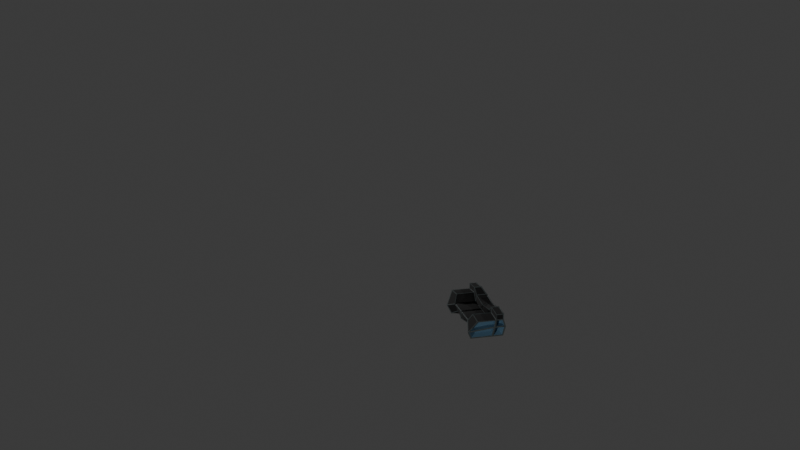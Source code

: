 # Source: future_sofa.blend  (saved by Blender 4.0.36; exported with 4.5.12 LTS)
import bpy
from mathutils import Matrix  # noqa: F401  (used for matrix-valued properties, if any)

bpy.ops.wm.read_factory_settings(use_empty=True)
scene = bpy.context.scene
scene.name = 'Scene'

# ---- collections
col_collection = bpy.data.collections.new('Collection'); scene.collection.children.link(col_collection)
col_lights__camera__action = bpy.data.collections.new('Lights, Camera, ACTION!'); scene.collection.children.link(col_lights__camera__action)

# ---- materials (node trees are filled in below, after node groups)
mat_rims = bpy.data.materials.new('Rims')
mat_rims.use_transparent_shadow = False
mat_cushions = bpy.data.materials.new('Cushions')
mat_cushions.use_transparent_shadow = False
mat_inner_outside_stuff = bpy.data.materials.new('inner outside stuff')
mat_inner_outside_stuff.use_transparent_shadow = False

# ---- node groups
ng_auto_smooth = bpy.data.node_groups.new('Auto Smooth', 'GeometryNodeTree')
_s = ng_auto_smooth.interface.new_socket(name='Geometry', in_out='OUTPUT', socket_type='NodeSocketGeometry')
_s = ng_auto_smooth.interface.new_socket(name='Geometry', in_out='INPUT', socket_type='NodeSocketGeometry')
_s = ng_auto_smooth.interface.new_socket(name='Angle', in_out='INPUT', socket_type='NodeSocketFloat')
_s.subtype = 'ANGLE'
_s.min_value = 0.0
_s.max_value = 3.142
ng_auto_smooth.is_modifier = True
_N = ng_auto_smooth.nodes; _L = ng_auto_smooth.links
n0 = _N.new('NodeGroupOutput'); n0.name = 'Group Output'; n0.location = (480, -100)
n1 = _N.new('NodeGroupInput'); n1.name = 'Group Input'; n1.location = (-420, -300)
n2 = _N.new('NodeGroupInput'); n2.name = 'Group Input.001'; n2.location = (-60, -100)
n3 = _N.new('GeometryNodeSetShadeSmooth'); n3.name = 'Set Shade Smooth'; n3.location = (120, -100)
n3.domain = 'EDGE'
n4 = _N.new('GeometryNodeSetShadeSmooth'); n4.name = 'Set Shade Smooth.001'; n4.location = (300, -100)
n5 = _N.new('GeometryNodeInputMeshEdgeAngle'); n5.name = 'Edge Angle'; n5.location = (-420, -220)
n6 = _N.new('GeometryNodeInputEdgeSmooth'); n6.name = 'Is Edge Smooth'; n6.location = (-60, -160)
n7 = _N.new('GeometryNodeInputShadeSmooth'); n7.name = 'Is Face Smooth'; n7.location = (-240, -340)
n8 = _N.new('FunctionNodeBooleanMath'); n8.name = 'Boolean Math'; n8.location = (-60, -220)
n9 = _N.new('FunctionNodeCompare'); n9.name = 'Compare'; n9.location = (-240, -180)
n9.operation = 'LESS_EQUAL'
_L.new(n5.outputs[0], n9.inputs[0])
_L.new(n4.outputs[0], n0.inputs[0])
_L.new(n1.outputs[1], n9.inputs[1])
_L.new(n9.outputs[0], n8.inputs[0])
_L.new(n7.outputs[0], n8.inputs[1])
_L.new(n2.outputs[0], n3.inputs[0])
_L.new(n6.outputs[0], n3.inputs[1])
_L.new(n3.outputs[0], n4.inputs[0])
_L.new(n8.outputs[0], n3.inputs[2])
n0.is_active_output = True

# ---- material node trees
mat_rims.use_nodes = True; mat_rims.node_tree.nodes.clear()
_N = mat_rims.node_tree.nodes; _L = mat_rims.node_tree.links
n0 = _N.new('ShaderNodeBsdfPrincipled'); n0.name = 'Principled BSDF'; n0.location = (10, 300)
n0.inputs[0].default_value = (0.05962, 0.07354, 0.07481, 1.0)
n0.inputs[2].default_value = 0.8125
n0.inputs[3].default_value = 1.45
n1 = _N.new('ShaderNodeOutputMaterial'); n1.name = 'Material Output'; n1.location = (300, 300)
_L.new(n0.outputs[0], n1.inputs[0])
n1.is_active_output = True
mat_cushions.use_nodes = True; mat_cushions.node_tree.nodes.clear()
_N = mat_cushions.node_tree.nodes; _L = mat_cushions.node_tree.links
n0 = _N.new('ShaderNodeBsdfPrincipled'); n0.name = 'Principled BSDF'; n0.location = (10, 300)
n0.inputs[0].default_value = (0.009267, 0.009267, 0.009267, 1.0)
n0.inputs[2].default_value = 1.0
n0.inputs[3].default_value = 1.45
n1 = _N.new('ShaderNodeOutputMaterial'); n1.name = 'Material Output'; n1.location = (300, 300)
_L.new(n0.outputs[0], n1.inputs[0])
n1.is_active_output = True
mat_inner_outside_stuff.use_nodes = True; mat_inner_outside_stuff.node_tree.nodes.clear()
_N = mat_inner_outside_stuff.node_tree.nodes; _L = mat_inner_outside_stuff.node_tree.links
n0 = _N.new('ShaderNodeBsdfPrincipled'); n0.name = 'Principled BSDF'; n0.location = (10, 300)
n0.inputs[0].default_value = (0.09346, 0.1806, 0.2607, 1.0)
n0.inputs[3].default_value = 1.45
n1 = _N.new('ShaderNodeOutputMaterial'); n1.name = 'Material Output'; n1.location = (300, 300)
_L.new(n0.outputs[0], n1.inputs[0])
n1.is_active_output = True

# ---- world
world_world = bpy.data.worlds.new('World'); scene.world = world_world
world_world.use_nodes = True; world_world.node_tree.nodes.clear()
_N = world_world.node_tree.nodes; _L = world_world.node_tree.links
n0 = _N.new('ShaderNodeOutputWorld'); n0.name = 'World Output'; n0.location = (300, 300)
n1 = _N.new('ShaderNodeBackground'); n1.name = 'Background'; n1.location = (10, 300)
n1.inputs[0].default_value = (0.05088, 0.05088, 0.05088, 1.0)
_L.new(n1.outputs[0], n0.inputs[0])
n0.is_active_output = True
world_world.color = (0.05088, 0.05088, 0.05088)
world_world.use_sun_shadow = False
world_world.sun_shadow_jitter_overblur = 0.0

# ---- cameras
cam_camera = bpy.data.cameras.new('Camera')
cam_camera.clip_end = 100.0
cam_camera.ortho_scale = 7.314

# ---- lights
light_light = bpy.data.lights.new('Light', 'POINT')
light_light.transmission_factor = 0.0
light_light.use_soft_falloff = False
light_light.energy = 2000.0
light_light.shadow_soft_size = 0.1
light_light.shadow_maximum_resolution = 0.002
light_light.use_absolute_resolution = True
light_light_001 = bpy.data.lights.new('Light.001', 'POINT')
light_light_001.transmission_factor = 0.0
light_light_001.use_soft_falloff = False
light_light_001.energy = 2000.0
light_light_001.shadow_soft_size = 0.1
light_light_001.shadow_maximum_resolution = 0.002
light_light_001.use_absolute_resolution = True
light_light_002 = bpy.data.lights.new('Light.002', 'POINT')
light_light_002.transmission_factor = 0.0
light_light_002.use_soft_falloff = False
light_light_002.energy = 2000.0
light_light_002.shadow_soft_size = 0.1
light_light_002.shadow_maximum_resolution = 0.002
light_light_002.use_absolute_resolution = True

# ---- meshes
me_cube_004 = bpy.data.meshes.new('Cube.004')
me_cube_004.from_pydata([(-0.323, -0.2936, 0.01478), (-0.3735, -0.3763, 0.1193), (-0.3946, 0.1189, -0.1189), (-0.3735, 0.179, 0.1189), (0.0, 0.0, -0.1189), (0.0, 0.0, 0.1193), (-0.3735, 0.0, 0.1193), (-0.3735, 0.0, -0.1189), (0.0, 0.1468, -0.1189), (0.0, 0.179, 0.1189), (0.0, -0.3763, 0.01468), (0.0, -0.3763, 0.1193), (-0.5579, -0.3763, -0.1189), (-0.6166, -0.4405, 0.01468), (-0.5579, 0.179, -0.1189), (-0.6754, 0.179, 0.08809), (-0.4738, -0.3195, 0.2627), (-0.4738, 0.1222, 0.2627), (-0.7301, -0.3195, 0.2365), (-0.7301, 0.1222, 0.2365), (-0.5579, 0.0, -0.1189), (-0.6754, 0.0, 0.08809), (-0.4738, 0.0, 0.2627), (-0.7301, 0.0, 0.2365), (-0.3377, -0.001403, 0.2643), (-0.3377, 0.1776, 0.2643), (0.0, 0.179, 0.2136), (0.0, 0.0, 0.2136), (-0.4738, 0.0, 0.3574), (-0.4738, 0.1222, 0.3574), (-0.7301, 0.0, 0.3312), (-0.7301, 0.1222, 0.3312), (-0.3244, -0.2871, 0.02236), (-0.3216, -0.3002, 0.007245), (-0.3771, -0.3679, 0.1153), (-0.37, -0.3847, 0.1233), (-0.3949, 0.113, -0.1109), (-0.3943, 0.1249, -0.1269), (-0.3731, 0.169, 0.119), (-0.3739, 0.189, 0.1189), (0.0, 0.0019, -0.1091), (0.0, -0.0019, -0.1288), (0.0, 0.006685, 0.1125), (0.0, -0.006685, 0.1261), (-0.3772, 0.006182, 0.1122), (-0.3699, -0.006182, 0.1265), (-0.3743, 0.001313, -0.1091), (-0.3727, -0.001313, -0.1288), (0.0, 0.1403, -0.1114), (0.0, 0.1534, -0.1265), (0.0, 0.1693, 0.1198), (0.0, 0.1887, 0.1181), (0.0, -0.3691, 0.02159), (0.0, -0.3835, 0.007776), (0.0, -0.368, 0.1139), (0.0, -0.3846, 0.1248), (-0.5558, -0.3712, -0.1106), (-0.56, -0.3814, -0.1273), (-0.6121, -0.4319, 0.01727), (-0.6212, -0.449, 0.01209), (-0.5545, 0.1726, -0.112), (-0.5613, 0.1853, -0.1259), (-0.669, 0.1715, 0.08992), (-0.6817, 0.1865, 0.08627), (-0.4771, -0.3151, 0.2543), (-0.4705, -0.3238, 0.2711), (-0.4722, 0.1124, 0.2613), (-0.4755, 0.1319, 0.2641), (-0.7225, -0.315, 0.2317), (-0.7376, -0.3239, 0.2413), (-0.7223, 0.1159, 0.237), (-0.7379, 0.1284, 0.236), (-0.5535, 0.0005672, -0.11), (-0.5623, -0.0005672, -0.1279), (-0.6663, 0.0001373, 0.09235), (-0.6844, -0.0001373, 0.08384), (-0.476, 0.008426, 0.2578), (-0.4716, -0.008426, 0.2676), (-0.7206, 0.003101, 0.2357), (-0.7395, -0.003101, 0.2373), (-0.34, 0.006245, 0.2583), (-0.3353, -0.009051, 0.2703), (-0.3381, 0.1698, 0.2581), (-0.3372, 0.1854, 0.2705), (-0.003164, 0.172, 0.2073), (-0.003175, 0.00704, 0.2073), (-0.4757, 0.006371, 0.3499), (-0.4719, -0.006371, 0.3649), (-0.4751, 0.1162, 0.3495), (-0.4725, 0.1281, 0.3653), (-0.724, 0.005829, 0.3258), (-0.7361, -0.005829, 0.3366), (-0.724, 0.1163, 0.3258), (-0.7361, 0.128, 0.3366), (-0.3845, 0.1765, 0.1081), (-0.4031, 0.1248, -0.1093), (-0.5529, 0.1751, -0.1091), (-0.6591, 0.179, 0.0797), (-0.6788, 0.1648, 0.09748), (-0.6788, 0.01, 0.09748), (-0.7266, 0.01, 0.2271), (-0.7266, 0.1151, 0.2271), (-0.4034, 0.1115, -0.1189), (-0.3855, 0.01, -0.1189), (-0.5479, 0.01, -0.1189), (-0.5479, 0.1647, -0.1189), (-0.009648, -0.3738, 0.02468), (-0.00996, -0.3763, 0.1095), (-0.359, -0.3701, 0.1119), (-0.3167, -0.3021, 0.02242), (-0.5619, -0.3698, -0.1098), (-0.6142, -0.4264, 0.007779), (-0.669, -0.009994, 0.07754), (-0.5628, -0.01, -0.1102), (-0.00996, -0.01, 0.1198), (-0.3635, -0.01, 0.1198), (-0.3635, -0.3663, 0.1198), (-0.00996, -0.3663, 0.1198), (-0.3792, -0.3625, 0.1277), (-0.3792, -0.01, 0.1276), (-0.4681, -0.01, 0.2545), (-0.4681, -0.3122, 0.2545), (-0.3618, -0.009102, -0.1148), (-0.00996, -0.009423, -0.1156), (-0.009923, -0.3641, 0.01124), (-0.3142, -0.2866, 0.01033), (-0.4838, -0.3095, 0.2617), (-0.4838, -0.01, 0.2617), (-0.7201, -0.01, 0.2375), (-0.7201, -0.3095, 0.2375), (-0.3837, 0.1221, -0.1092), (-0.3643, 0.1765, 0.1093), (-0.00996, 0.1777, 0.109), (-0.009935, 0.1475, -0.109), (-0.5628, 0.01, -0.1102), (-0.6704, 0.01, 0.0794), (-0.6704, 0.169, 0.0794), (-0.5628, 0.169, -0.1102), (-0.3349, -0.3024, 0.01739), (-0.379, -0.3728, 0.1079), (-0.6039, -0.4341, 0.01011), (-0.5533, -0.3774, -0.1058), (-0.3909, 0.1755, 0.1266), (-0.6685, 0.1755, 0.09822), (-0.7165, 0.1256, 0.2285), (-0.4789, 0.1256, 0.2528), (-0.3821, -0.009102, -0.1148), (-0.3329, -0.2876, 0.005849), (-0.5492, -0.3628, -0.114), (-0.5479, -0.01, -0.1189), (-0.4838, 0.1222, 0.2717), (-0.7201, 0.1222, 0.2476), (-0.7201, 0.1222, 0.3222), (-0.4838, 0.1222, 0.3463), (-0.6118, -0.4337, 0.02653), (-0.388, -0.3756, 0.1231), (-0.4789, -0.3229, 0.2528), (-0.7152, -0.3241, 0.2291), (-0.7201, 0.0, 0.2476), (-0.4838, 0.0, 0.2717), (-0.4838, 0.0, 0.3463), (-0.7201, 0.0, 0.3222), (-0.6776, -0.009977, 0.096), (-0.6234, -0.4226, 0.02686), (-0.7255, -0.3132, 0.2276), (-0.7266, -0.01, 0.2271), (-0.3828, 0.1097, -0.1189), (-0.00996, 0.1361, -0.1189), (-0.00996, 0.01, -0.1189), (-0.3651, 0.01, -0.1189), (-0.7301, 0.1122, 0.2465), (-0.7301, 0.01, 0.2465), (-0.7301, 0.01, 0.3212), (-0.7301, 0.1122, 0.3212), (-0.4838, 0.01, 0.3564), (-0.4838, 0.1122, 0.3564), (-0.7201, 0.1122, 0.3322), (-0.7201, 0.01, 0.3322), (-0.3459, 0.008682, 0.2699), (-0.3459, 0.1637, 0.2699), (-0.4656, 0.115, 0.3517), (-0.4656, 0.009915, 0.3517), (-0.009849, 0.169, 0.2151), (-0.3278, 0.1676, 0.2628), (-0.3278, 0.008638, 0.2628), (-0.009849, 0.009959, 0.2151), (0.0, 0.01, 0.1292), (0.0, 0.169, 0.1289), (0.0, 0.169, 0.2036), (0.0, 0.01, 0.2036), (-0.4638, 0.0, 0.2658), (-0.3779, -0.0001246, 0.1431), (-0.349, -0.001212, 0.2599), (-0.4638, -0.000103, 0.3384), (-0.00996, 0.179, 0.1289), (-0.3608, 0.1789, 0.1289), (-0.3301, 0.1777, 0.253), (-0.009959, 0.179, 0.205), (-0.3774, 0.1749, 0.1415), (-0.4651, 0.1271, 0.2662), (-0.4646, 0.1259, 0.3392), (-0.3485, 0.1743, 0.2597), (-0.3608, -9.654e-05, 0.1296), (-0.00996, 0.0, 0.1296), (-0.009959, -4.155e-05, 0.2051), (-0.3301, -0.001268, 0.253), (0.0, 0.1856, 0.2199), (0.0, 0.186, 0.22), (0.0, -0.00661, 0.2199), (0.0, -0.007041, 0.22), (0.0, 0.1858, 0.2196), (0.0, -0.006864, 0.2196), (0.0, 0.1712, 0.2092), (0.0, 0.00775, 0.2092), (0.0, 0.007032, 0.2078), (0.0, 0.172, 0.2077), (0.0, 0.1737, 0.2067), (0.0, 0.00533, 0.2068), (-0.01779, -0.3584, 0.1277), (-0.07547, -0.3005, 0.1452), (-0.03079, -0.3453, 0.1387), (-0.04632, -0.3297, 0.1427), (-0.06201, -0.314, 0.1435), (-0.2981, -0.3005, 0.1452), (-0.3557, -0.3584, 0.1277), (-0.3115, -0.314, 0.1435), (-0.3272, -0.3297, 0.1427), (-0.3427, -0.3453, 0.1387), (-0.2981, -0.07561, 0.1452), (-0.3557, -0.01793, 0.1277), (-0.3114, -0.06201, 0.1435), (-0.327, -0.04647, 0.1427), (-0.3427, -0.03101, 0.1387), (-0.01779, -0.01793, 0.1277), (-0.07547, -0.07543, 0.1452), (-0.03079, -0.03091, 0.1386), (-0.04632, -0.04626, 0.1422), (-0.06201, -0.06179, 0.1432), (-0.3713, -0.1087, 0.1708), (-0.3675, -0.04997, 0.1467), (-0.3668, -0.09597, 0.1625), (-0.3649, -0.08026, 0.1561), (-0.3654, -0.06406, 0.1512), (-0.3714, -0.2502, 0.1711), (-0.3694, -0.3186, 0.149), (-0.3672, -0.2664, 0.1635), (-0.3661, -0.285, 0.1585), (-0.3672, -0.3032, 0.1542), (-0.3964, -0.1087, 0.2088), (-0.4415, -0.05006, 0.2514), (-0.4047, -0.09596, 0.2192), (-0.4173, -0.08012, 0.2319), (-0.4308, -0.06387, 0.2437), (-0.3964, -0.236, 0.2088), (-0.4405, -0.2781, 0.2492), (-0.4044, -0.2452, 0.2189), (-0.4163, -0.2563, 0.2307), (-0.4294, -0.2677, 0.2417), (-0.2741, -0.01274, 0.1576), (-0.3314, -0.006881, 0.1321), (-0.2871, -0.01218, 0.1492), (-0.3026, -0.01081, 0.1421), (-0.3182, -0.008933, 0.1363), (-0.03827, -0.007024, 0.1318), (-0.08679, -0.01253, 0.1576), (-0.05005, -0.009042, 0.1357), (-0.06341, -0.01082, 0.1416), (-0.07631, -0.01207, 0.1491), (-0.3033, -0.008046, 0.2454), (-0.2629, -0.01312, 0.2029), (-0.2929, -0.009969, 0.2375), (-0.2816, -0.01165, 0.2262), (-0.2711, -0.01279, 0.2139), (-0.08679, -0.01262, 0.1765), (-0.03827, -0.006995, 0.2056), (-0.07631, -0.01213, 0.1847), (-0.06341, -0.01084, 0.1934), (-0.05005, -0.009023, 0.2009), (-0.6812, 0.1548, 0.1041), (-0.6812, 0.01701, 0.1041), (-0.7242, 0.01701, 0.2205), (-0.7242, 0.1102, 0.2205), (-0.566, -0.3652, -0.104), (-0.6114, -0.4164, 0.003495), (-0.6653, -0.01702, 0.06971), (-0.5654, -0.01699, -0.1037), (-0.5663, 0.01701, -0.1042), (-0.667, 0.01701, 0.0733), (-0.667, 0.162, 0.0733), (-0.5663, 0.162, -0.1042), (-0.6805, -0.01703, 0.101), (-0.6271, -0.41, 0.03591), (-0.7235, -0.3088, 0.2208), (-0.7227, -0.01696, 0.2212), (-0.5935, 0.02039, 0.1141), (-0.5935, 0.1319, 0.1141), (-0.6282, 0.09577, 0.2083), (-0.6282, 0.02039, 0.2083), (-0.5002, -0.2888, -0.0542), (-0.537, -0.3302, 0.03273), (-0.4998, -0.007111, -0.05397), (-0.5806, -0.007134, 0.08628), (-0.5819, 0.02039, 0.08919), (-0.5005, 0.02039, -0.05434), (-0.5005, 0.1377, -0.05434), (-0.5819, 0.1377, 0.08919), (-0.5496, -0.325, 0.05895), (-0.5928, -0.00714, 0.1116), (-0.627, -0.00709, 0.2088), (-0.6276, -0.2432, 0.2085)], [], [(3, 2, 14, 15), (289, 286, 303, 304), (2, 7, 20, 14), (10, 11, 1, 0), (279, 280, 297, 294), (6, 1, 224, 229), (16, 1, 244, 254), (7, 4, 10, 0), (16, 22, 23, 18), (2, 3, 9, 8), (290, 291, 306, 307), (0, 1, 13, 12), (3, 15, 19, 17), (7, 0, 12, 20), (17, 19, 31, 29), (13, 1, 16, 18), (23, 22, 28, 30), (285, 282, 298, 300), (2, 8, 4, 7), (19, 23, 30, 31), (28, 29, 31, 30), (24, 25, 29, 28), (26, 25, 24, 27), (5, 9, 26, 27), (22, 6, 24, 28), (9, 3, 25, 26), (3, 17, 29, 25), (94, 95, 36, 38), (95, 94, 39, 37), (95, 96, 60, 36), (96, 95, 37, 61), (96, 97, 62, 60), (97, 96, 61, 63), (97, 94, 38, 62), (94, 97, 63, 39), (98, 99, 74, 62), (99, 98, 63, 75), (99, 100, 78, 74), (100, 99, 75, 79), (100, 101, 70, 78), (101, 100, 79, 71), (101, 98, 62, 70), (98, 101, 71, 63), (102, 103, 46, 36), (103, 102, 37, 47), (103, 104, 72, 46), (104, 103, 47, 73), (104, 105, 60, 72), (105, 104, 73, 61), (105, 102, 36, 60), (102, 105, 61, 37), (106, 107, 54, 52), (107, 106, 53, 55), (107, 108, 34, 54), (108, 107, 55, 35), (108, 109, 32, 34), (109, 108, 35, 33), (109, 106, 52, 32), (106, 109, 33, 53), (110, 111, 58, 56), (111, 110, 57, 59), (111, 112, 74, 58), (112, 111, 59, 75), (112, 113, 72, 74), (113, 112, 75, 73), (113, 110, 56, 72), (110, 113, 73, 57), (114, 115, 44, 42), (115, 114, 43, 45), (115, 116, 34, 44), (116, 115, 45, 35), (116, 117, 54, 34), (117, 116, 35, 55), (117, 114, 42, 54), (114, 117, 55, 43), (118, 119, 44, 34), (119, 118, 35, 45), (119, 120, 76, 44), (120, 119, 45, 77), (120, 121, 64, 76), (121, 120, 77, 65), (121, 118, 34, 64), (118, 121, 65, 35), (122, 123, 40, 46), (123, 122, 47, 41), (123, 124, 52, 40), (124, 123, 41, 53), (124, 125, 32, 52), (125, 124, 53, 33), (125, 122, 46, 32), (122, 125, 33, 47), (126, 127, 76, 64), (127, 126, 65, 77), (127, 128, 78, 76), (128, 127, 77, 79), (128, 129, 68, 78), (129, 128, 79, 69), (129, 126, 64, 68), (126, 129, 69, 65), (130, 131, 38, 36), (131, 130, 37, 39), (131, 132, 50, 38), (132, 131, 39, 51), (132, 133, 48, 50), (133, 132, 51, 49), (133, 130, 36, 48), (130, 133, 49, 37), (134, 135, 74, 72), (135, 134, 73, 75), (135, 136, 62, 74), (136, 135, 75, 63), (136, 137, 60, 62), (137, 136, 63, 61), (137, 134, 72, 60), (134, 137, 61, 73), (138, 139, 34, 32), (139, 138, 33, 35), (139, 140, 58, 34), (140, 139, 35, 59), (140, 141, 56, 58), (141, 140, 59, 57), (141, 138, 32, 56), (138, 141, 57, 33), (142, 143, 62, 38), (143, 142, 39, 63), (143, 144, 70, 62), (144, 143, 63, 71), (144, 145, 66, 70), (145, 144, 71, 67), (145, 142, 38, 66), (142, 145, 67, 39), (146, 147, 32, 46), (147, 146, 47, 33), (147, 148, 56, 32), (148, 147, 33, 57), (148, 149, 72, 56), (149, 148, 57, 73), (149, 146, 46, 72), (146, 149, 73, 47), (150, 151, 70, 66), (151, 150, 67, 71), (151, 152, 92, 70), (152, 151, 71, 93), (152, 153, 88, 92), (153, 152, 93, 89), (153, 150, 66, 88), (150, 153, 89, 67), (154, 155, 34, 58), (155, 154, 59, 35), (155, 156, 64, 34), (156, 155, 35, 65), (156, 157, 68, 64), (157, 156, 65, 69), (157, 154, 58, 68), (154, 157, 69, 59), (158, 159, 76, 78), (159, 158, 79, 77), (159, 160, 86, 76), (160, 159, 77, 87), (160, 161, 90, 86), (161, 160, 87, 91), (161, 158, 78, 90), (158, 161, 91, 79), (162, 163, 58, 74), (163, 162, 75, 59), (163, 164, 68, 58), (164, 163, 59, 69), (164, 165, 78, 68), (165, 164, 69, 79), (165, 162, 74, 78), (162, 165, 79, 75), (166, 167, 48, 36), (167, 166, 37, 49), (167, 168, 40, 48), (168, 167, 49, 41), (168, 169, 46, 40), (169, 168, 41, 47), (169, 166, 36, 46), (166, 169, 47, 37), (170, 171, 78, 70), (171, 170, 71, 79), (171, 172, 90, 78), (172, 171, 79, 91), (172, 173, 92, 90), (173, 172, 91, 93), (173, 170, 70, 92), (170, 173, 93, 71), (174, 175, 88, 86), (175, 174, 87, 89), (175, 176, 92, 88), (176, 175, 89, 93), (176, 177, 90, 92), (177, 176, 93, 91), (177, 174, 86, 90), (174, 177, 91, 87), (178, 179, 82, 80), (179, 178, 81, 83), (179, 180, 88, 82), (180, 179, 83, 89), (180, 181, 86, 88), (181, 180, 89, 87), (181, 178, 80, 86), (178, 181, 87, 81), (182, 183, 82, 84), (183, 184, 80, 82), (184, 183, 83, 81), (184, 185, 85, 80), (185, 182, 84, 85), (186, 42, 50, 187), (187, 51, 43, 186), (187, 50, 84, 188), (188, 84, 85, 189), (189, 85, 42, 186), (190, 191, 44, 76), (191, 190, 77, 45), (191, 192, 80, 44), (192, 191, 45, 81), (192, 193, 86, 80), (193, 192, 81, 87), (193, 190, 76, 86), (190, 193, 87, 77), (194, 195, 38, 50), (195, 194, 51, 39), (195, 196, 82, 38), (196, 195, 39, 83), (196, 197, 84, 82), (197, 194, 50, 84), (198, 199, 66, 38), (199, 198, 39, 67), (199, 200, 88, 66), (200, 199, 67, 89), (200, 201, 82, 88), (201, 200, 89, 83), (201, 198, 38, 82), (198, 201, 83, 39), (202, 203, 42, 44), (203, 202, 45, 43), (203, 204, 85, 42), (204, 205, 80, 85), (205, 202, 44, 80), (202, 205, 81, 45), (212, 84, 85, 213), (213, 85, 214), (215, 84, 212), (50, 84, 216), (216, 84, 215), (214, 85, 217), (217, 85, 42), (205, 204, 211, 209, 81), (185, 184, 81, 209, 208), (197, 196, 83, 207, 210), (183, 182, 206, 207, 83), (182, 185, 208, 206), (194, 197, 210, 51), (204, 203, 43, 211), (11, 5, 233, 218), (1, 6, 239, 244), (1, 11, 218, 224), (5, 6, 229, 233), (219, 223, 225, 222), (222, 225, 226, 221), (221, 226, 227, 220), (220, 227, 224, 218), (223, 228, 230, 225), (225, 230, 231, 226), (226, 231, 232, 227), (227, 232, 229, 224), (234, 219, 222, 237), (237, 222, 221, 236), (236, 221, 220, 235), (235, 220, 218, 233), (228, 234, 237, 230), (230, 237, 236, 231), (231, 236, 235, 232), (232, 235, 233, 229), (234, 228, 223, 219), (22, 16, 254, 249), (243, 238, 248, 253), (243, 253, 255, 245), (245, 255, 256, 246), (246, 256, 257, 247), (247, 257, 254, 244), (239, 249, 252, 242), (242, 252, 251, 241), (241, 251, 250, 240), (240, 250, 248, 238), (244, 239, 242, 247), (247, 242, 241, 246), (246, 241, 240, 245), (245, 240, 238, 243), (253, 248, 250, 255), (255, 250, 251, 256), (256, 251, 252, 257), (257, 252, 249, 254), (6, 22, 249, 239), (24, 6, 259, 268), (5, 27, 274, 263), (258, 264, 273, 269), (27, 24, 268, 274), (259, 263, 265, 262), (262, 265, 266, 261), (261, 266, 267, 260), (260, 267, 264, 258), (269, 273, 275, 272), (272, 275, 276, 271), (271, 276, 277, 270), (270, 277, 274, 268), (273, 264, 267, 275), (275, 267, 266, 276), (276, 266, 265, 277), (277, 265, 263, 274), (258, 269, 272, 260), (260, 272, 271, 261), (261, 271, 270, 262), (262, 270, 268, 259), (6, 5, 263, 259), (15, 21, 279, 278), (21, 23, 280, 279), (23, 19, 281, 280), (19, 15, 278, 281), (12, 13, 283, 282), (13, 21, 284, 283), (21, 20, 285, 284), (20, 12, 282, 285), (20, 21, 287, 286), (21, 15, 288, 287), (15, 14, 289, 288), (14, 20, 286, 289), (21, 13, 291, 290), (13, 18, 292, 291), (18, 23, 293, 292), (23, 21, 290, 293), (295, 294, 297, 296), (298, 299, 301, 300), (303, 302, 305, 304), (307, 306, 309, 308), (283, 284, 301, 299), (293, 290, 307, 308), (280, 281, 296, 297), (287, 288, 305, 302), (284, 285, 300, 301), (291, 292, 309, 306), (288, 289, 304, 305), (292, 293, 308, 309), (278, 279, 294, 295), (282, 283, 299, 298), (281, 278, 295, 296), (286, 287, 302, 303)])
me_cube_004.polygons.foreach_set('use_smooth', [True] * 348)
me_cube_004.polygons.foreach_set('material_index', [1, 2, 1, 1, 2, 1, 1, 1, 1, 1, 2, 1, 1, 1, 1, 1, 1, 2, 1, 1, 1, 1, 1, 0, 1, 1, 1, 0, 0, 0, 0, 0, 0, 0, 0, 0, 0, 0, 0, 0, 0, 0, 0, 0, 0, 0, 0, 0, 0, 0, 0, 0, 0, 0, 0, 0, 0, 0, 0, 0, 0, 0, 0, 0, 0, 0, 0, 0, 0, 0, 0, 0, 0, 0, 0, 0, 0, 0, 0, 0, 0, 0, 0, 0, 0, 0, 0, 0, 0, 0, 0, 0, 0, 0, 0, 0, 0, 0, 0, 0, 0, 0, 0, 0, 0, 0, 0, 0, 0, 0, 0, 0, 0, 0, 0, 0, 0, 0, 0, 0, 0, 0, 0, 0, 0, 0, 0, 0, 0, 0, 0, 0, 0, 0, 0, 0, 0, 0, 0, 0, 0, 0, 0, 0, 0, 0, 0, 0, 0, 0, 0, 0, 0, 0, 0, 0, 0, 0, 0, 0, 0, 0, 0, 0, 0, 0, 0, 0, 0, 0, 0, 0, 0, 0, 0, 0, 0, 0, 0, 0, 0, 0, 0, 0, 0, 0, 0, 0, 0, 0, 0, 0, 0, 0, 0, 0, 0, 0, 0, 0, 0, 0, 0, 0, 0, 0, 0, 0, 0, 0, 0, 0, 0, 0, 0, 0, 0, 0, 0, 0, 0, 0, 0, 0, 0, 0, 0, 0, 0, 0, 0, 0, 0, 0, 0, 0, 0, 0, 0, 0, 0, 0, 0, 0, 0, 0, 0, 0, 0, 0, 0, 0, 0, 0, 0, 1, 1, 0, 1, 1, 1, 1, 1, 1, 1, 1, 1, 1, 1, 1, 1, 1, 1, 1, 1, 1, 1, 1, 1, 1, 1, 1, 1, 1, 1, 1, 1, 1, 1, 1, 1, 1, 1, 1, 1, 1, 1, 1, 1, 0, 1, 1, 1, 1, 1, 1, 1, 1, 1, 1, 1, 1, 1, 1, 1, 0, 0, 0, 0, 0, 0, 0, 0, 0, 0, 0, 0, 0, 0, 0, 0, 0, 2, 2, 2, 2, 0, 2, 2, 0, 2, 2, 2, 2, 2, 2, 2, 2])
_k = {(38, 94): 1.0, (36, 95): 1.0, (37, 95): 1.0, (39, 94): 1.0, (60, 96): 1.0, (61, 96): 1.0, (62, 97): 1.0, (63, 97): 1.0, (62, 98): 1.0, (74, 99): 1.0, (75, 99): 1.0, (63, 98): 1.0, (78, 100): 1.0, (79, 100): 1.0, (70, 101): 1.0, (71, 101): 1.0, (36, 102): 1.0, (46, 103): 1.0, (47, 103): 1.0, (37, 102): 1.0, (72, 104): 1.0, (73, 104): 1.0, (60, 105): 1.0, (61, 105): 1.0, (52, 106): 1.0, (54, 107): 1.0, (55, 107): 1.0, (53, 106): 1.0, (34, 108): 1.0, (35, 108): 1.0, (32, 109): 1.0, (33, 109): 1.0, (56, 110): 1.0, (58, 111): 1.0, (59, 111): 1.0, (57, 110): 1.0, (74, 112): 1.0, (75, 112): 1.0, (72, 113): 1.0, (73, 113): 1.0, (42, 114): 1.0, (44, 115): 1.0, (45, 115): 1.0, (43, 114): 1.0, (34, 116): 1.0, (35, 116): 1.0, (54, 117): 1.0, (55, 117): 1.0, (34, 118): 1.0, (44, 119): 1.0, (45, 119): 1.0, (35, 118): 1.0, (76, 120): 1.0, (77, 120): 1.0, (64, 121): 1.0, (65, 121): 1.0, (46, 122): 1.0, (40, 123): 1.0, (41, 123): 1.0, (47, 122): 1.0, (52, 124): 1.0, (53, 124): 1.0, (32, 125): 1.0, (33, 125): 1.0, (64, 126): 1.0, (76, 127): 1.0, (77, 127): 1.0, (65, 126): 1.0, (78, 128): 1.0, (79, 128): 1.0, (68, 129): 1.0, (69, 129): 1.0, (36, 130): 1.0, (38, 131): 1.0, (39, 131): 1.0, (37, 130): 1.0, (50, 132): 1.0, (51, 132): 1.0, (48, 133): 1.0, (49, 133): 1.0, (72, 134): 1.0, (74, 135): 1.0, (75, 135): 1.0, (73, 134): 1.0, (62, 136): 1.0, (63, 136): 1.0, (60, 137): 1.0, (61, 137): 1.0, (32, 138): 1.0, (34, 139): 1.0, (35, 139): 1.0, (33, 138): 1.0, (58, 140): 1.0, (59, 140): 1.0, (56, 141): 1.0, (57, 141): 1.0, (38, 142): 1.0, (62, 143): 1.0, (63, 143): 1.0, (39, 142): 1.0, (70, 144): 1.0, (71, 144): 1.0, (66, 145): 1.0, (67, 145): 1.0, (46, 146): 1.0, (32, 147): 1.0, (33, 147): 1.0, (47, 146): 1.0, (56, 148): 1.0, (57, 148): 1.0, (72, 149): 1.0, (73, 149): 1.0, (66, 150): 1.0, (70, 151): 1.0, (71, 151): 1.0, (67, 150): 1.0, (92, 152): 1.0, (93, 152): 1.0, (88, 153): 1.0, (89, 153): 1.0, (58, 154): 1.0, (34, 155): 1.0, (35, 155): 1.0, (59, 154): 1.0, (64, 156): 1.0, (65, 156): 1.0, (68, 157): 1.0, (69, 157): 1.0, (78, 158): 1.0, (76, 159): 1.0, (77, 159): 1.0, (79, 158): 1.0, (86, 160): 1.0, (87, 160): 1.0, (90, 161): 1.0, (91, 161): 1.0, (74, 162): 1.0, (58, 163): 1.0, (59, 163): 1.0, (75, 162): 1.0, (68, 164): 1.0, (69, 164): 1.0, (78, 165): 1.0, (79, 165): 1.0, (36, 166): 1.0, (48, 167): 1.0, (49, 167): 1.0, (37, 166): 1.0, (40, 168): 1.0, (41, 168): 1.0, (46, 169): 1.0, (47, 169): 1.0, (70, 170): 1.0, (78, 171): 1.0, (79, 171): 1.0, (71, 170): 1.0, (90, 172): 1.0, (91, 172): 1.0, (92, 173): 1.0, (93, 173): 1.0, (86, 174): 1.0, (88, 175): 1.0, (89, 175): 1.0, (87, 174): 1.0, (92, 176): 1.0, (93, 176): 1.0, (90, 177): 1.0, (91, 177): 1.0, (80, 178): 1.0, (82, 179): 1.0, (83, 179): 1.0, (81, 178): 1.0, (88, 180): 1.0, (89, 180): 1.0, (86, 181): 1.0, (87, 181): 1.0, (84, 182): 1.0, (82, 183): 1.0, (83, 183): 1.0, (80, 184): 1.0, (81, 184): 1.0, (85, 185): 1.0, (185, 208): 1.0, (42, 186): 1.0, (50, 187): 1.0, (51, 187): 1.0, (43, 186): 1.0, (84, 188): 1.0, (85, 189): 1.0, (76, 190): 1.0, (44, 191): 1.0, (45, 191): 1.0, (77, 190): 1.0, (80, 192): 1.0, (81, 192): 1.0, (86, 193): 1.0, (87, 193): 1.0, (50, 194): 1.0, (38, 195): 1.0, (39, 195): 1.0, (51, 194): 1.0, (82, 196): 1.0, (83, 196): 1.0, (84, 197): 1.0, (197, 210): 1.0, (38, 198): 1.0, (66, 199): 1.0, (67, 199): 1.0, (39, 198): 1.0, (88, 200): 1.0, (89, 200): 1.0, (82, 201): 1.0, (83, 201): 1.0, (44, 202): 1.0, (42, 203): 1.0, (43, 203): 1.0, (45, 202): 1.0, (85, 204): 1.0, (204, 211): 1.0, (80, 205): 1.0, (81, 205): 1.0, (85, 213): 1.0, (84, 216): 1.0, (85, 217): 1.0, (182, 206): 1.0, (84, 212): 1.0}
me_cube_004.attributes.new('crease_edge', 'FLOAT', 'EDGE').data.foreach_set('value', [_k.get((min(e.vertices), max(e.vertices)), 0.0) for e in me_cube_004.edges])
_uv = me_cube_004.uv_layers.new(name='UVMap')
_uv.uv.foreach_set('vector', [0.625, 0.25, 0.375, 0.25, 0.375, 0.25, 0.625, 0.25, 0.3929, 0.2381, 0.3929, 0.1369, 0.3929, 0.1369, 0.3929, 0.2381, 0.125, 0.5, 0.125, 0.625, 0.125, 0.625, 0.125, 0.5, 0.375, 0.875, 0.625, 0.875, 0.625, 1.0, 0.375, 1.0, 0.625, 0.1379, 0.625, 0.1411, 0.625, 0.1411, 0.625, 0.1379, 0.875, 0.625, 0.875, 0.75, 0.875, 0.75, 0.875, 0.625, 0.625, 1.0, 0.625, 1.0, 0.625, 1.0, 0.625, 1.0, 0.125, 0.625, 0.25, 0.625, 0.25, 0.75, 0.125, 0.75, 0.875, 0.75, 0.875, 0.625, 0.875, 0.625, 0.875, 0.75, 0.375, 0.25, 0.625, 0.25, 0.625, 0.375, 0.375, 0.375, 0.625, 0.1196, 0.625, 0.006085, 0.625, 0.006085, 0.625, 0.1196, 0.375, 1.0, 0.625, 1.0, 0.625, 1.0, 0.375, 1.0, 0.625, 0.25, 0.625, 0.25, 0.625, 0.25, 0.625, 0.25, 0.125, 0.625, 0.125, 0.75, 0.125, 0.75, 0.125, 0.625, 0.625, 0.25, 0.625, 0.25, 0.625, 0.25, 0.625, 0.25, 0.625, 1.0, 0.625, 1.0, 0.625, 1.0, 0.625, 1.0, 0.875, 0.625, 0.875, 0.625, 0.875, 0.625, 0.875, 0.625, 0.3939, 0.1196, 0.4017, 0.005626, 0.4017, 0.005626, 0.3939, 0.1196, 0.125, 0.5, 0.25, 0.5, 0.25, 0.625, 0.125, 0.625, 0.625, 0.25, 0.625, 0.125, 0.625, 0.125, 0.625, 0.25, 0.875, 0.625, 0.875, 0.5, 0.875, 0.5, 0.875, 0.625, 0.875, 0.625, 0.875, 0.5, 0.875, 0.5, 0.875, 0.625, 0.75, 0.5, 0.875, 0.5, 0.875, 0.625, 0.75, 0.625, 0.0, 0.0, 0.0, 0.0, 0.0, 0.0, 0.0, 0.0, 0.875, 0.625, 0.875, 0.625, 0.875, 0.625, 0.875, 0.625, 0.625, 0.375, 0.625, 0.25, 0.625, 0.25, 0.625, 0.375, 0.625, 0.25, 0.625, 0.25, 0.625, 0.25, 0.625, 0.25, 0.625, 0.25, 0.375, 0.25, 0.375, 0.25, 0.625, 0.25, 0.375, 0.25, 0.625, 0.25, 0.625, 0.25, 0.375, 0.25, 0.375, 0.25, 0.375, 0.25, 0.375, 0.25, 0.375, 0.25, 0.375, 0.25, 0.375, 0.25, 0.375, 0.25, 0.375, 0.25, 0.375, 0.25, 0.625, 0.25, 0.625, 0.25, 0.375, 0.25, 0.625, 0.25, 0.375, 0.25, 0.375, 0.25, 0.625, 0.25, 0.625, 0.25, 0.625, 0.25, 0.625, 0.25, 0.625, 0.25, 0.625, 0.25, 0.625, 0.25, 0.625, 0.25, 0.625, 0.25, 0.625, 0.25, 0.625, 0.125, 0.625, 0.125, 0.625, 0.25, 0.625, 0.125, 0.625, 0.25, 0.625, 0.25, 0.625, 0.125, 0.625, 0.125, 0.625, 0.125, 0.625, 0.125, 0.625, 0.125, 0.625, 0.125, 0.625, 0.125, 0.625, 0.125, 0.625, 0.125, 0.625, 0.125, 0.625, 0.25, 0.625, 0.25, 0.625, 0.125, 0.625, 0.25, 0.625, 0.125, 0.625, 0.125, 0.625, 0.25, 0.625, 0.25, 0.625, 0.25, 0.625, 0.25, 0.625, 0.25, 0.625, 0.25, 0.625, 0.25, 0.625, 0.25, 0.625, 0.25, 0.125, 0.5, 0.125, 0.625, 0.125, 0.625, 0.125, 0.5, 0.125, 0.625, 0.125, 0.5, 0.125, 0.5, 0.125, 0.625, 0.125, 0.625, 0.125, 0.625, 0.125, 0.625, 0.125, 0.625, 0.125, 0.625, 0.125, 0.625, 0.125, 0.625, 0.125, 0.625, 0.125, 0.625, 0.125, 0.5, 0.125, 0.5, 0.125, 0.625, 0.125, 0.5, 0.125, 0.625, 0.125, 0.625, 0.125, 0.5, 0.125, 0.5, 0.125, 0.5, 0.125, 0.5, 0.125, 0.5, 0.125, 0.5, 0.125, 0.5, 0.125, 0.5, 0.125, 0.5, 0.375, 0.875, 0.625, 0.875, 0.625, 0.875, 0.375, 0.875, 0.625, 0.875, 0.375, 0.875, 0.375, 0.875, 0.625, 0.875, 0.625, 0.875, 0.625, 1.0, 0.625, 1.0, 0.625, 0.875, 0.625, 1.0, 0.625, 0.875, 0.625, 0.875, 0.625, 1.0, 0.625, 1.0, 0.375, 1.0, 0.375, 1.0, 0.625, 1.0, 0.375, 1.0, 0.625, 1.0, 0.625, 1.0, 0.375, 1.0, 0.375, 1.0, 0.375, 0.875, 0.375, 0.875, 0.375, 1.0, 0.375, 0.875, 0.375, 1.0, 0.375, 1.0, 0.375, 0.875, 0.375, 0.0, 0.625, 0.0, 0.625, 0.0, 0.375, 0.0, 0.625, 0.0, 0.375, 0.0, 0.375, 0.0, 0.625, 0.0, 0.625, 0.0, 0.625, 0.125, 0.625, 0.125, 0.625, 0.0, 0.625, 0.125, 0.625, 0.0, 0.625, 0.0, 0.625, 0.125, 0.625, 0.125, 0.375, 0.125, 0.375, 0.125, 0.625, 0.125, 0.375, 0.125, 0.625, 0.125, 0.625, 0.125, 0.375, 0.125, 0.375, 0.125, 0.375, 0.0, 0.375, 0.0, 0.375, 0.125, 0.375, 0.0, 0.375, 0.125, 0.375, 0.125, 0.375, 0.0, 0.75, 0.625, 0.875, 0.625, 0.875, 0.625, 0.75, 0.625, 0.875, 0.625, 0.75, 0.625, 0.75, 0.625, 0.875, 0.625, 0.875, 0.625, 0.875, 0.75, 0.875, 0.75, 0.875, 0.625, 0.875, 0.75, 0.875, 0.625, 0.875, 0.625, 0.875, 0.75, 0.875, 0.75, 0.75, 0.75, 0.75, 0.75, 0.875, 0.75, 0.75, 0.75, 0.875, 0.75, 0.875, 0.75, 0.75, 0.75, 0.75, 0.75, 0.75, 0.625, 0.75, 0.625, 0.75, 0.75, 0.75, 0.625, 0.75, 0.75, 0.75, 0.75, 0.75, 0.625, 0.875, 0.75, 0.875, 0.625, 0.875, 0.625, 0.875, 0.75, 0.875, 0.625, 0.875, 0.75, 0.875, 0.75, 0.875, 0.625, 0.875, 0.625, 0.875, 0.625, 0.875, 0.625, 0.875, 0.625, 0.875, 0.625, 0.875, 0.625, 0.875, 0.625, 0.875, 0.625, 0.875, 0.625, 0.875, 0.75, 0.875, 0.75, 0.875, 0.625, 0.875, 0.75, 0.875, 0.625, 0.875, 0.625, 0.875, 0.75, 0.875, 0.75, 0.875, 0.75, 0.875, 0.75, 0.875, 0.75, 0.875, 0.75, 0.875, 0.75, 0.875, 0.75, 0.875, 0.75, 0.125, 0.625, 0.25, 0.625, 0.25, 0.625, 0.125, 0.625, 0.25, 0.625, 0.125, 0.625, 0.125, 0.625, 0.25, 0.625, 0.25, 0.625, 0.25, 0.75, 0.25, 0.75, 0.25, 0.625, 0.25, 0.75, 0.25, 0.625, 0.25, 0.625, 0.25, 0.75, 0.25, 0.75, 0.125, 0.75, 0.125, 0.75, 0.25, 0.75, 0.125, 0.75, 0.25, 0.75, 0.25, 0.75, 0.125, 0.75, 0.125, 0.75, 0.125, 0.625, 0.125, 0.625, 0.125, 0.75, 0.125, 0.625, 0.125, 0.75, 0.125, 0.75, 0.125, 0.625, 0.875, 0.75, 0.875, 0.625, 0.875, 0.625, 0.875, 0.75, 0.875, 0.625, 0.875, 0.75, 0.875, 0.75, 0.875, 0.625, 0.875, 0.625, 0.875, 0.625, 0.875, 0.625, 0.875, 0.625, 0.875, 0.625, 0.875, 0.625, 0.875, 0.625, 0.875, 0.625, 0.875, 0.625, 0.875, 0.75, 0.875, 0.75, 0.875, 0.625, 0.875, 0.75, 0.875, 0.625, 0.875, 0.625, 0.875, 0.75, 0.875, 0.75, 0.875, 0.75, 0.875, 0.75, 0.875, 0.75, 0.875, 0.75, 0.875, 0.75, 0.875, 0.75, 0.875, 0.75, 0.375, 0.25, 0.625, 0.25, 0.625, 0.25, 0.375, 0.25, 0.625, 0.25, 0.375, 0.25, 0.375, 0.25, 0.625, 0.25, 0.625, 0.25, 0.625, 0.375, 0.625, 0.375, 0.625, 0.25, 0.625, 0.375, 0.625, 0.25, 0.625, 0.25, 0.625, 0.375, 0.625, 0.375, 0.375, 0.375, 0.375, 0.375, 0.625, 0.375, 0.375, 0.375, 0.625, 0.375, 0.625, 0.375, 0.375, 0.375, 0.375, 0.375, 0.375, 0.25, 0.375, 0.25, 0.375, 0.375, 0.375, 0.25, 0.375, 0.375, 0.375, 0.375, 0.375, 0.25, 0.375, 0.125, 0.625, 0.125, 0.625, 0.125, 0.375, 0.125, 0.625, 0.125, 0.375, 0.125, 0.375, 0.125, 0.625, 0.125, 0.625, 0.125, 0.625, 0.25, 0.625, 0.25, 0.625, 0.125, 0.625, 0.25, 0.625, 0.125, 0.625, 0.125, 0.625, 0.25, 0.625, 0.25, 0.375, 0.25, 0.375, 0.25, 0.625, 0.25, 0.375, 0.25, 0.625, 0.25, 0.625, 0.25, 0.375, 0.25, 0.375, 0.25, 0.375, 0.125, 0.375, 0.125, 0.375, 0.25, 0.375, 0.125, 0.375, 0.25, 0.375, 0.25, 0.375, 0.125, 0.375, 1.0, 0.625, 1.0, 0.625, 1.0, 0.375, 1.0, 0.625, 1.0, 0.375, 1.0, 0.375, 1.0, 0.625, 1.0, 0.625, 1.0, 0.625, 1.0, 0.625, 1.0, 0.625, 1.0, 0.625, 1.0, 0.625, 1.0, 0.625, 1.0, 0.625, 1.0, 0.625, 1.0, 0.375, 1.0, 0.375, 1.0, 0.625, 1.0, 0.375, 1.0, 0.625, 1.0, 0.625, 1.0, 0.375, 1.0, 0.375, 1.0, 0.375, 1.0, 0.375, 1.0, 0.375, 1.0, 0.375, 1.0, 0.375, 1.0, 0.375, 1.0, 0.375, 1.0, 0.625, 0.25, 0.625, 0.25, 0.625, 0.25, 0.625, 0.25, 0.625, 0.25, 0.625, 0.25, 0.625, 0.25, 0.625, 0.25, 0.625, 0.25, 0.625, 0.25, 0.625, 0.25, 0.625, 0.25, 0.625, 0.25, 0.625, 0.25, 0.625, 0.25, 0.625, 0.25, 0.625, 0.25, 0.625, 0.25, 0.625, 0.25, 0.625, 0.25, 0.625, 0.25, 0.625, 0.25, 0.625, 0.25, 0.625, 0.25, 0.625, 0.25, 0.625, 0.25, 0.625, 0.25, 0.625, 0.25, 0.625, 0.25, 0.625, 0.25, 0.625, 0.25, 0.625, 0.25, 0.125, 0.625, 0.125, 0.75, 0.125, 0.75, 0.125, 0.625, 0.125, 0.75, 0.125, 0.625, 0.125, 0.625, 0.125, 0.75, 0.125, 0.75, 0.125, 0.75, 0.125, 0.75, 0.125, 0.75, 0.125, 0.75, 0.125, 0.75, 0.125, 0.75, 0.125, 0.75, 0.125, 0.75, 0.125, 0.625, 0.125, 0.625, 0.125, 0.75, 0.125, 0.625, 0.125, 0.75, 0.125, 0.75, 0.125, 0.625, 0.125, 0.625, 0.125, 0.625, 0.125, 0.625, 0.125, 0.625, 0.125, 0.625, 0.125, 0.625, 0.125, 0.625, 0.125, 0.625, 0.625, 0.25, 0.625, 0.25, 0.625, 0.25, 0.625, 0.25, 0.625, 0.25, 0.625, 0.25, 0.625, 0.25, 0.625, 0.25, 0.625, 0.25, 0.625, 0.25, 0.625, 0.25, 0.625, 0.25, 0.625, 0.25, 0.625, 0.25, 0.625, 0.25, 0.625, 0.25, 0.625, 0.25, 0.625, 0.25, 0.625, 0.25, 0.625, 0.25, 0.625, 0.25, 0.625, 0.25, 0.625, 0.25, 0.625, 0.25, 0.625, 0.25, 0.625, 0.25, 0.625, 0.25, 0.625, 0.25, 0.625, 0.25, 0.625, 0.25, 0.625, 0.25, 0.625, 0.25, 0.625, 1.0, 0.625, 1.0, 0.625, 1.0, 0.625, 1.0, 0.625, 1.0, 0.625, 1.0, 0.625, 1.0, 0.625, 1.0, 0.625, 1.0, 0.625, 1.0, 0.625, 1.0, 0.625, 1.0, 0.625, 1.0, 0.625, 1.0, 0.625, 1.0, 0.625, 1.0, 0.625, 1.0, 0.625, 1.0, 0.625, 1.0, 0.625, 1.0, 0.625, 1.0, 0.625, 1.0, 0.625, 1.0, 0.625, 1.0, 0.625, 1.0, 0.625, 1.0, 0.625, 1.0, 0.625, 1.0, 0.625, 1.0, 0.625, 1.0, 0.625, 1.0, 0.625, 1.0, 0.875, 0.625, 0.875, 0.625, 0.875, 0.625, 0.875, 0.625, 0.875, 0.625, 0.875, 0.625, 0.875, 0.625, 0.875, 0.625, 0.875, 0.625, 0.875, 0.625, 0.875, 0.625, 0.875, 0.625, 0.875, 0.625, 0.875, 0.625, 0.875, 0.625, 0.875, 0.625, 0.875, 0.625, 0.875, 0.625, 0.875, 0.625, 0.875, 0.625, 0.875, 0.625, 0.875, 0.625, 0.875, 0.625, 0.875, 0.625, 0.875, 0.625, 0.875, 0.625, 0.875, 0.625, 0.875, 0.625, 0.875, 0.625, 0.875, 0.625, 0.875, 0.625, 0.875, 0.625, 0.625, 0.125, 0.625, 0.0, 0.625, 0.0, 0.625, 0.125, 0.625, 0.0, 0.625, 0.125, 0.625, 0.125, 0.625, 0.0, 0.625, 0.0, 0.625, 0.0, 0.625, 0.0, 0.625, 0.0, 0.625, 0.0, 0.625, 0.0, 0.625, 0.0, 0.625, 0.0, 0.625, 0.0, 0.625, 0.125, 0.625, 0.125, 0.625, 0.0, 0.625, 0.125, 0.625, 0.0, 0.625, 0.0, 0.625, 0.125, 0.625, 0.125, 0.625, 0.125, 0.625, 0.125, 0.625, 0.125, 0.625, 0.125, 0.625, 0.125, 0.625, 0.125, 0.625, 0.125, 0.125, 0.5, 0.25, 0.5, 0.25, 0.5, 0.125, 0.5, 0.25, 0.5, 0.125, 0.5, 0.125, 0.5, 0.25, 0.5, 0.25, 0.5, 0.25, 0.625, 0.25, 0.625, 0.25, 0.5, 0.25, 0.625, 0.25, 0.5, 0.25, 0.5, 0.25, 0.625, 0.25, 0.625, 0.125, 0.625, 0.125, 0.625, 0.25, 0.625, 0.125, 0.625, 0.25, 0.625, 0.25, 0.625, 0.125, 0.625, 0.125, 0.625, 0.125, 0.5, 0.125, 0.5, 0.125, 0.625, 0.125, 0.5, 0.125, 0.625, 0.125, 0.625, 0.125, 0.5, 0.625, 0.25, 0.625, 0.125, 0.625, 0.125, 0.625, 0.25, 0.625, 0.125, 0.625, 0.25, 0.625, 0.25, 0.625, 0.125, 0.625, 0.125, 0.625, 0.125, 0.625, 0.125, 0.625, 0.125, 0.625, 0.125, 0.625, 0.125, 0.625, 0.125, 0.625, 0.125, 0.625, 0.125, 0.625, 0.25, 0.625, 0.25, 0.625, 0.125, 0.625, 0.25, 0.625, 0.125, 0.625, 0.125, 0.625, 0.25, 0.625, 0.25, 0.625, 0.25, 0.625, 0.25, 0.625, 0.25, 0.625, 0.25, 0.625, 0.25, 0.625, 0.25, 0.625, 0.25, 0.875, 0.625, 0.875, 0.5, 0.875, 0.5, 0.875, 0.625, 0.875, 0.5, 0.875, 0.625, 0.875, 0.625, 0.875, 0.5, 0.875, 0.5, 0.875, 0.5, 0.875, 0.5, 0.875, 0.5, 0.875, 0.5, 0.875, 0.5, 0.875, 0.5, 0.875, 0.5, 0.875, 0.5, 0.875, 0.625, 0.875, 0.625, 0.875, 0.5, 0.875, 0.625, 0.875, 0.5, 0.875, 0.5, 0.875, 0.625, 0.875, 0.625, 0.875, 0.625, 0.875, 0.625, 0.875, 0.625, 0.875, 0.625, 0.875, 0.625, 0.875, 0.625, 0.875, 0.625, 0.875, 0.625, 0.875, 0.5, 0.875, 0.5, 0.875, 0.625, 0.875, 0.5, 0.875, 0.625, 0.875, 0.625, 0.875, 0.5, 0.875, 0.5, 0.875, 0.5, 0.875, 0.5, 0.875, 0.5, 0.875, 0.5, 0.875, 0.5, 0.875, 0.5, 0.875, 0.5, 0.875, 0.5, 0.875, 0.625, 0.875, 0.625, 0.875, 0.5, 0.875, 0.625, 0.875, 0.5, 0.875, 0.5, 0.875, 0.625, 0.875, 0.625, 0.875, 0.625, 0.875, 0.625, 0.875, 0.625, 0.875, 0.625, 0.875, 0.625, 0.875, 0.625, 0.875, 0.625, 0.75, 0.5, 0.875, 0.5, 0.875, 0.5, 0.75, 0.5, 0.875, 0.5, 0.875, 0.625, 0.875, 0.625, 0.875, 0.5, 0.875, 0.625, 0.875, 0.5, 0.875, 0.5, 0.875, 0.625, 0.875, 0.625, 0.75, 0.625, 0.75, 0.625, 0.875, 0.625, 0.75, 0.625, 0.75, 0.5, 0.75, 0.5, 0.75, 0.625, 0.0, 0.0, 0.0, 0.0, 0.0, 0.0, 0.0, 0.0, 0.0, 0.0, 0.0, 0.0, 0.0, 0.0, 0.0, 0.0, 0.0, 0.0, 0.0, 0.0, 0.0, 0.0, 0.0, 0.0, 0.0, 0.0, 0.0, 0.0, 0.0, 0.0, 0.0, 0.0, 0.0, 0.0, 0.0, 0.0, 0.0, 0.0, 0.0, 0.0, 0.875, 0.625, 0.875, 0.625, 0.875, 0.625, 0.875, 0.625, 0.875, 0.625, 0.875, 0.625, 0.875, 0.625, 0.875, 0.625, 0.875, 0.625, 0.875, 0.625, 0.875, 0.625, 0.875, 0.625, 0.875, 0.625, 0.875, 0.625, 0.875, 0.625, 0.875, 0.625, 0.875, 0.625, 0.875, 0.625, 0.875, 0.625, 0.875, 0.625, 0.875, 0.625, 0.875, 0.625, 0.875, 0.625, 0.875, 0.625, 0.875, 0.625, 0.875, 0.625, 0.875, 0.625, 0.875, 0.625, 0.875, 0.625, 0.875, 0.625, 0.875, 0.625, 0.875, 0.625, 0.625, 0.375, 0.625, 0.25, 0.625, 0.25, 0.625, 0.375, 0.625, 0.25, 0.625, 0.375, 0.625, 0.375, 0.625, 0.25, 0.625, 0.25, 0.625, 0.25, 0.625, 0.25, 0.625, 0.25, 0.625, 0.25, 0.625, 0.25, 0.625, 0.25, 0.625, 0.25, 0.625, 0.25, 0.625, 0.375, 0.625, 0.375, 0.625, 0.25, 0.625, 0.375, 0.625, 0.375, 0.625, 0.375, 0.625, 0.375, 0.625, 0.25, 0.625, 0.25, 0.625, 0.25, 0.625, 0.25, 0.625, 0.25, 0.625, 0.25, 0.625, 0.25, 0.625, 0.25, 0.625, 0.25, 0.625, 0.25, 0.625, 0.25, 0.625, 0.25, 0.625, 0.25, 0.625, 0.25, 0.625, 0.25, 0.625, 0.25, 0.625, 0.25, 0.625, 0.25, 0.625, 0.25, 0.625, 0.25, 0.625, 0.25, 0.625, 0.25, 0.625, 0.25, 0.625, 0.25, 0.625, 0.25, 0.625, 0.25, 0.625, 0.25, 0.625, 0.25, 0.625, 0.25, 0.625, 0.25, 0.625, 0.25, 0.625, 0.25, 0.875, 0.625, 0.75, 0.625, 0.75, 0.625, 0.875, 0.625, 0.75, 0.625, 0.875, 0.625, 0.875, 0.625, 0.75, 0.625, 0.75, 0.625, 0.75, 0.625, 0.75, 0.625, 0.75, 0.625, 0.75, 0.625, 0.875, 0.625, 0.875, 0.625, 0.75, 0.625, 0.875, 0.625, 0.875, 0.625, 0.875, 0.625, 0.875, 0.625, 0.875, 0.625, 0.875, 0.625, 0.875, 0.625, 0.875, 0.625, 0.75, 0.5, 0.75, 0.5, 0.75, 0.625, 0.75, 0.625, 0.75, 0.625, 0.75, 0.625, 0.7512, 0.625, 0.7512, 0.5, 0.75, 0.5, 0.75, 0.5, 0.625, 0.375, 0.625, 0.375, 0.625, 0.375, 0.625, 0.375, 0.625, 0.375, 0.625, 0.3738, 0.7512, 0.625, 0.75, 0.625, 0.75, 0.625, 0.75, 0.625, 0.75, 0.625, 0.75, 0.625, 0.875, 0.625, 0.75, 0.625, 0.75, 0.625, 0.7501, 0.625, 0.875, 0.625, 0.75, 0.625, 0.875, 0.625, 0.875, 0.625, 0.7501, 0.625, 0.75, 0.625, 0.625, 0.375, 0.625, 0.25, 0.625, 0.25, 0.625, 0.3749, 0.625, 0.375, 0.875, 0.5, 0.75, 0.5, 0.75, 0.5, 0.7501, 0.5, 0.875, 0.5, 0.75, 0.5, 0.75, 0.625, 0.75, 0.625, 0.75, 0.5, 0.625, 0.375, 0.625, 0.375, 0.625, 0.375, 0.625, 0.375, 0.75, 0.625, 0.75, 0.625, 0.75, 0.625, 0.75, 0.625, 0.0, 0.0, 0.0, 0.0, 0.0, 0.0, 0.0, 0.0, 0.875, 0.75, 0.875, 0.625, 0.875, 0.625, 0.875, 0.75, 0.625, 1.0, 0.625, 0.875, 0.625, 0.875, 0.625, 1.0, 0.75, 0.625, 0.875, 0.625, 0.875, 0.625, 0.75, 0.625, 0.7631, 0.737, 0.8619, 0.737, 0.8678, 0.7429, 0.7572, 0.7429, 0.7572, 0.7429, 0.8678, 0.7429, 0.8748, 0.75, 0.7502, 0.75, 0.625, 0.8752, 0.625, 0.9998, 0.625, 0.9999, 0.625, 0.8751, 0.625, 0.8751, 0.625, 0.9999, 0.625, 1.0, 0.625, 0.875, 0.8619, 0.737, 0.8619, 0.638, 0.8678, 0.6321, 0.8678, 0.7429, 0.8678, 0.7429, 0.8678, 0.6321, 0.8749, 0.6251, 0.875, 0.7498, 0.875, 0.7498, 0.8749, 0.6251, 0.875, 0.625, 0.875, 0.7499, 0.875, 0.7499, 0.875, 0.625, 0.875, 0.625, 0.875, 0.75, 0.7631, 0.638, 0.7631, 0.737, 0.7572, 0.7429, 0.7572, 0.6321, 0.7572, 0.6321, 0.7572, 0.7429, 0.75, 0.7498, 0.75, 0.6252, 0.0, 0.0, 0.0, 0.0, 0.0, 0.0, 0.0, 0.0, 0.0, 0.0, 0.0, 0.0, 0.0, 0.0, 0.0, 0.0, 0.8619, 0.638, 0.7631, 0.638, 0.7572, 0.6321, 0.8678, 0.6321, 0.8678, 0.6321, 0.7572, 0.6321, 0.7502, 0.625, 0.8749, 0.6251, 0.8749, 0.6251, 0.7502, 0.625, 0.7501, 0.625, 0.875, 0.625, 0.875, 0.625, 0.7501, 0.625, 0.75, 0.625, 0.875, 0.625, 0.7631, 0.638, 0.8619, 0.638, 0.8619, 0.737, 0.7631, 0.737, 0.875, 0.625, 0.875, 0.75, 0.875, 0.75, 0.875, 0.625, 0.875, 0.7322, 0.875, 0.6423, 0.875, 0.6432, 0.875, 0.7313, 0.875, 0.7322, 0.875, 0.7313, 0.875, 0.7398, 0.875, 0.7405, 0.875, 0.7405, 0.875, 0.7398, 0.875, 0.75, 0.875, 0.75, 0.625, 1.0, 0.625, 1.0, 0.625, 1.0, 0.625, 1.0, 0.625, 1.0, 0.625, 1.0, 0.625, 1.0, 0.625, 1.0, 0.875, 0.625, 0.875, 0.625, 0.875, 0.6249, 0.875, 0.6249, 0.875, 0.6249, 0.875, 0.6249, 0.875, 0.625, 0.875, 0.625, 0.875, 0.625, 0.875, 0.625, 0.875, 0.6348, 0.875, 0.6341, 0.875, 0.6341, 0.875, 0.6348, 0.875, 0.6432, 0.875, 0.6423, 0.875, 0.75, 0.875, 0.625, 0.875, 0.6249, 0.875, 0.7501, 0.875, 0.7501, 0.875, 0.6249, 0.875, 0.625, 0.875, 0.7496, 0.875, 0.7496, 0.875, 0.625, 0.875, 0.6341, 0.875, 0.7405, 0.875, 0.7405, 0.875, 0.6341, 0.875, 0.6423, 0.875, 0.7322, 0.875, 0.7313, 0.875, 0.6432, 0.875, 0.6348, 0.875, 0.7398, 0.875, 0.7398, 0.875, 0.6348, 0.875, 0.625, 0.875, 0.75, 0.875, 0.75, 0.875, 0.625, 0.875, 0.6249, 0.875, 0.7502, 0.875, 0.7502, 0.875, 0.6249, 0.875, 0.625, 0.875, 0.75, 0.875, 0.625, 0.875, 0.625, 0.875, 0.625, 0.875, 0.625, 0.875, 0.625, 0.875, 0.625, 0.875, 0.625, 0.875, 0.625, 0.0, 0.0, 0.0, 0.0, 0.0, 0.0, 0.0, 0.0, 0.8628, 0.625, 0.7621, 0.625, 0.7623, 0.625, 0.8625, 0.625, 0.75, 0.625, 0.875, 0.625, 0.875, 0.625, 0.75, 0.625, 0.875, 0.625, 0.75, 0.625, 0.7492, 0.625, 0.8754, 0.625, 0.8754, 0.625, 0.7492, 0.625, 0.75, 0.625, 0.875, 0.625, 0.875, 0.625, 0.75, 0.625, 0.7563, 0.625, 0.8686, 0.625, 0.8686, 0.625, 0.7563, 0.625, 0.7621, 0.625, 0.8628, 0.625, 0.8625, 0.625, 0.7623, 0.625, 0.7565, 0.625, 0.8684, 0.625, 0.8684, 0.625, 0.7565, 0.625, 0.75, 0.625, 0.875, 0.625, 0.875, 0.625, 0.75, 0.625, 0.7491, 0.625, 0.8754, 0.625, 0.8754, 0.625, 0.7491, 0.625, 0.75, 0.625, 0.875, 0.625, 0.7623, 0.625, 0.7621, 0.625, 0.7563, 0.625, 0.7565, 0.625, 0.7565, 0.625, 0.7563, 0.625, 0.75, 0.625, 0.75, 0.625, 0.0, 0.0, 0.0, 0.0, 0.0, 0.0, 0.0, 0.0, 0.0, 0.0, 0.0, 0.0, 0.0, 0.0, 0.0, 0.0, 0.8628, 0.625, 0.8625, 0.625, 0.8684, 0.625, 0.8686, 0.625, 0.8686, 0.625, 0.8684, 0.625, 0.875, 0.625, 0.875, 0.625, 0.875, 0.625, 0.875, 0.625, 0.8754, 0.625, 0.8754, 0.625, 0.8754, 0.625, 0.8754, 0.625, 0.875, 0.625, 0.875, 0.625, 0.875, 0.625, 0.75, 0.625, 0.75, 0.625, 0.875, 0.625, 0.625, 0.25, 0.625, 0.125, 0.625, 0.1379, 0.625, 0.2367, 0.625, 0.125, 0.625, 0.125, 0.625, 0.1411, 0.625, 0.1379, 0.625, 0.125, 0.625, 0.25, 0.625, 0.2335, 0.625, 0.1411, 0.625, 0.25, 0.625, 0.25, 0.625, 0.2367, 0.625, 0.2335, 0.375, 0.0, 0.625, 0.0, 0.5988, 0.005062, 0.4017, 0.005626, 0.625, 0.0, 0.625, 0.125, 0.606, 0.12, 0.5988, 0.005062, 0.625, 0.125, 0.375, 0.125, 0.3939, 0.1196, 0.606, 0.12, 0.375, 0.125, 0.375, 0.0, 0.4017, 0.005626, 0.3939, 0.1196, 0.375, 0.125, 0.625, 0.125, 0.6071, 0.1369, 0.3929, 0.1369, 0.625, 0.125, 0.625, 0.25, 0.6071, 0.2381, 0.6071, 0.1369, 0.625, 0.25, 0.375, 0.25, 0.3929, 0.2381, 0.6071, 0.2381, 0.375, 0.25, 0.375, 0.125, 0.3929, 0.1369, 0.3929, 0.2381, 0.625, 0.125, 0.625, 0.0, 0.625, 0.006085, 0.625, 0.1196, 0.625, 0.0, 0.625, 0.0, 0.625, 0.006774, 0.625, 0.006085, 0.625, 0.0, 0.625, 0.125, 0.625, 0.1188, 0.625, 0.006774, 0.625, 0.125, 0.625, 0.125, 0.625, 0.1196, 0.625, 0.1188, 0.625, 0.2367, 0.625, 0.1379, 0.625, 0.1411, 0.625, 0.2335, 0.4017, 0.005626, 0.5988, 0.005062, 0.606, 0.12, 0.3939, 0.1196, 0.3929, 0.1369, 0.6071, 0.1369, 0.6071, 0.2381, 0.3929, 0.2381, 0.625, 0.1196, 0.625, 0.006085, 0.625, 0.006774, 0.625, 0.1188, 0.5988, 0.005062, 0.606, 0.12, 0.606, 0.12, 0.5988, 0.005062, 0.625, 0.1188, 0.625, 0.1196, 0.625, 0.1196, 0.625, 0.1188, 0.625, 0.1411, 0.625, 0.2335, 0.625, 0.2335, 0.625, 0.1411, 0.6071, 0.1369, 0.6071, 0.2381, 0.6071, 0.2381, 0.6071, 0.1369, 0.606, 0.12, 0.3939, 0.1196, 0.3939, 0.1196, 0.606, 0.12, 0.625, 0.006085, 0.625, 0.006774, 0.625, 0.006774, 0.625, 0.006085, 0.6071, 0.2381, 0.3929, 0.2381, 0.3929, 0.2381, 0.6071, 0.2381, 0.625, 0.006774, 0.625, 0.1188, 0.625, 0.1188, 0.625, 0.006774, 0.625, 0.2367, 0.625, 0.1379, 0.625, 0.1379, 0.625, 0.2367, 0.4017, 0.005626, 0.5988, 0.005062, 0.5988, 0.005062, 0.4017, 0.005626, 0.625, 0.2335, 0.625, 0.2367, 0.625, 0.2367, 0.625, 0.2335, 0.3929, 0.1369, 0.6071, 0.1369, 0.6071, 0.1369, 0.3929, 0.1369])
me_cube_004.materials.append(mat_rims)
me_cube_004.materials.append(mat_cushions)
me_cube_004.materials.append(mat_inner_outside_stuff)
me_cube_004.update()

# ---- objects
ob_sofa = bpy.data.objects.new('sofa', me_cube_004)
ob_camera = bpy.data.objects.new('Camera', cam_camera)
ob_light = bpy.data.objects.new('Light', light_light)
ob_light_001 = bpy.data.objects.new('Light.001', light_light_001)
ob_light_002 = bpy.data.objects.new('Light.002', light_light_002)

# ---- transforms, parenting, visibility, modifiers, constraints
ob_sofa.location = (0.0, 0.0846, 0.1282)
_m = ob_sofa.modifiers.new('Mirror', 'MIRROR')
_m = ob_sofa.modifiers.new('Auto Smooth', 'NODES')
_m.node_group = ng_auto_smooth
_gi = [s.identifier for s in ng_auto_smooth.interface.items_tree if s.item_type == 'SOCKET' and s.in_out == 'INPUT']
_m[_gi[1]] = 0.5236  # Angle
ob_camera.location = (16.63, -5.419, 7.39)
ob_camera.rotation_euler = (1.259, -7.26e-06, 1.331)
ob_camera.lock_rotations_4d = False
ob_camera.empty_display_type = 'ARROWS'
ob_camera.color = (0.0, 0.0, 0.0, 0.0)
ob_camera.display_type = 'WIRE'
ob_camera.lineart.crease_threshold = 0.0
ob_light.location = (-10.41, -4.168, 6.186)
ob_light.rotation_euler = (0.6503, 0.05522, 1.866)
ob_light.lock_rotations_4d = False
ob_light.empty_display_type = 'ARROWS'
ob_light.color = (0.0, 0.0, 0.0, 0.0)
ob_light.lineart.crease_threshold = 0.0
ob_light_001.location = (-1.21, 15.46, 8.877)
ob_light_001.rotation_euler = (0.6503, 0.05522, 1.866)
ob_light_001.lock_rotations_4d = False
ob_light_001.empty_display_type = 'ARROWS'
ob_light_001.color = (0.0, 0.0, 0.0, 0.0)
ob_light_001.lineart.crease_threshold = 0.0
ob_light_002.location = (10.29, -7.445, 1.138)
ob_light_002.rotation_euler = (0.6503, 0.05522, 1.866)
ob_light_002.lock_rotations_4d = False
ob_light_002.empty_display_type = 'ARROWS'
ob_light_002.color = (0.0, 0.0, 0.0, 0.0)
ob_light_002.lineart.crease_threshold = 0.0

# ---- collection membership
col_collection.objects.link(ob_sofa)
col_lights__camera__action.objects.link(ob_camera)
col_lights__camera__action.objects.link(ob_light)
col_lights__camera__action.objects.link(ob_light_001)
col_lights__camera__action.objects.link(ob_light_002)

# ---- scene / render settings (as saved in the file)
scene.camera = ob_camera
scene.frame_start = 1; scene.frame_end = 250; scene.frame_set(78)
scene.render.engine = 'BLENDER_EEVEE_NEXT'
scene.cycles.samples = 128
scene.cycles.sampling_pattern = 'TABULATED_SOBOL'
scene.cycles.use_adaptive_sampling = False
scene.eevee.taa_render_samples = 256
scene.eevee.use_gtao = True
scene.eevee.use_raytracing = True
bpy.context.view_layer.update()
